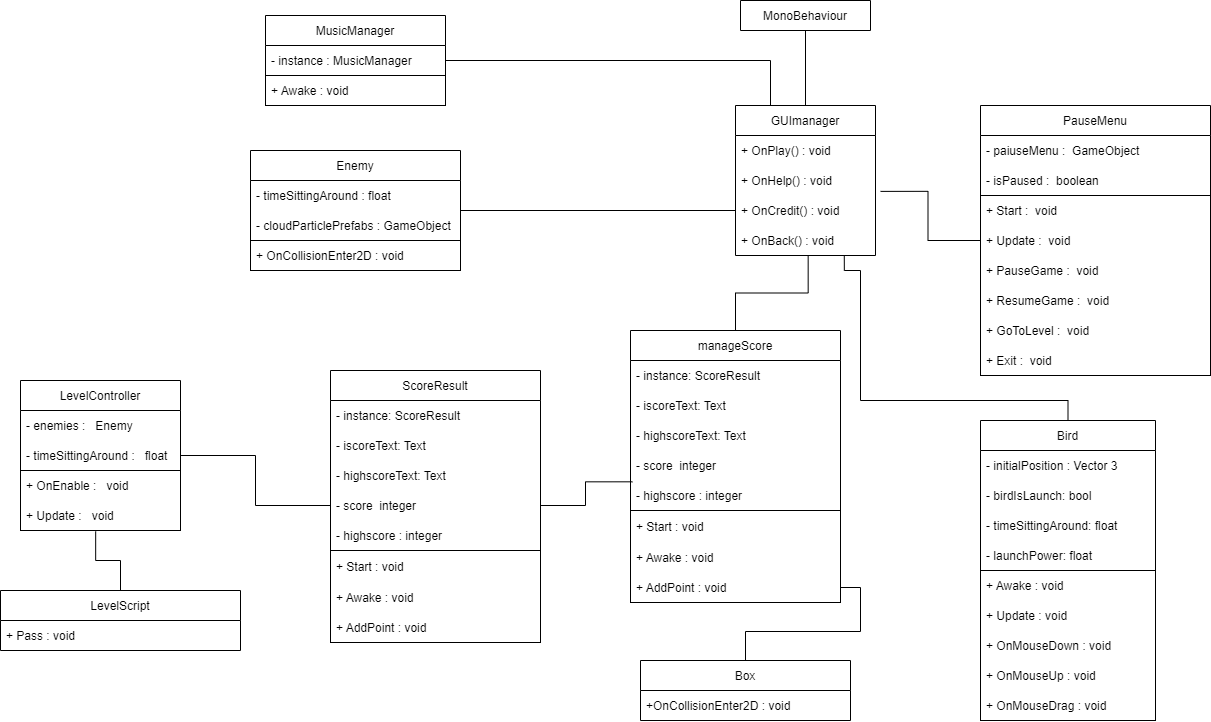

The diagram above was exported from draw.io. Its source (the exported page's mxGraphModel, read from the mxfile embedded in the PNG):
<mxGraphModel dx="1657" dy="632" grid="1" gridSize="10" guides="1" tooltips="1" connect="1" arrows="1" fold="1" page="1" pageScale="1" pageWidth="1600" pageHeight="900" math="0" shadow="0">
  <root>
    <mxCell id="0" />
    <mxCell id="1" parent="0" />
    <mxCell id="2" value="MonoBehaviour" style="swimlane;fontStyle=0;childLayout=stackLayout;horizontal=1;startSize=30;horizontalStack=0;resizeParent=1;resizeParentMax=0;resizeLast=0;collapsible=1;marginBottom=0;" vertex="1" collapsed="1" parent="1">
      <mxGeometry x="780" y="30" width="130" height="30" as="geometry">
        <mxRectangle x="320" y="60" width="140" height="60" as="alternateBounds" />
      </mxGeometry>
    </mxCell>
    <mxCell id="3" value="Item 1" style="text;strokeColor=none;fillColor=none;align=left;verticalAlign=middle;spacingLeft=4;spacingRight=4;overflow=hidden;points=[[0,0.5],[1,0.5]];portConstraint=eastwest;rotatable=0;" vertex="1" parent="2">
      <mxGeometry y="30" width="140" height="30" as="geometry" />
    </mxCell>
    <mxCell id="4" value="LevelController" style="swimlane;fontStyle=0;childLayout=stackLayout;horizontal=1;startSize=30;horizontalStack=0;resizeParent=1;resizeParentMax=0;resizeLast=0;collapsible=1;marginBottom=0;" vertex="1" parent="1">
      <mxGeometry x="60" y="410" width="160" height="150" as="geometry">
        <mxRectangle x="660" y="20" width="130" height="30" as="alternateBounds" />
      </mxGeometry>
    </mxCell>
    <mxCell id="5" value="- enemies :   Enemy" style="text;strokeColor=none;fillColor=none;align=left;verticalAlign=middle;spacingLeft=4;spacingRight=4;overflow=hidden;points=[[0,0.5],[1,0.5]];portConstraint=eastwest;rotatable=0;" vertex="1" parent="4">
      <mxGeometry y="30" width="160" height="30" as="geometry" />
    </mxCell>
    <mxCell id="6" value="- timeSittingAround :   float" style="text;strokeColor=none;fillColor=none;align=left;verticalAlign=middle;spacingLeft=4;spacingRight=4;overflow=hidden;points=[[0,0.5],[1,0.5]];portConstraint=eastwest;rotatable=0;" vertex="1" parent="4">
      <mxGeometry y="60" width="160" height="30" as="geometry" />
    </mxCell>
    <mxCell id="7" value="" style="group;strokeColor=default;" vertex="1" connectable="0" parent="4">
      <mxGeometry y="90" width="160" height="60" as="geometry" />
    </mxCell>
    <mxCell id="8" value="+ OnEnable :   void" style="text;strokeColor=none;fillColor=none;align=left;verticalAlign=middle;spacingLeft=4;spacingRight=4;overflow=hidden;points=[[0,0.5],[1,0.5]];portConstraint=eastwest;rotatable=0;" vertex="1" parent="7">
      <mxGeometry width="210" height="30" as="geometry" />
    </mxCell>
    <mxCell id="9" value="+ Update :   void" style="text;strokeColor=none;fillColor=none;align=left;verticalAlign=middle;spacingLeft=4;spacingRight=4;overflow=hidden;points=[[0,0.5],[1,0.5]];portConstraint=eastwest;rotatable=0;" vertex="1" parent="7">
      <mxGeometry y="30" width="210" height="30" as="geometry" />
    </mxCell>
    <mxCell id="10" style="edgeStyle=orthogonalEdgeStyle;rounded=0;orthogonalLoop=1;jettySize=auto;html=1;entryX=1;entryY=0.5;entryDx=0;entryDy=0;startArrow=none;startFill=0;endArrow=none;endFill=0;" edge="1" source="11" target="74" parent="1">
      <mxGeometry relative="1" as="geometry" />
    </mxCell>
    <mxCell id="11" value="Box" style="swimlane;fontStyle=0;childLayout=stackLayout;horizontal=1;startSize=30;horizontalStack=0;resizeParent=1;resizeParentMax=0;resizeLast=0;collapsible=1;marginBottom=0;" vertex="1" parent="1">
      <mxGeometry x="680" y="690" width="210" height="60" as="geometry">
        <mxRectangle x="90" y="40" width="130" height="30" as="alternateBounds" />
      </mxGeometry>
    </mxCell>
    <mxCell id="12" value="+OnCollisionEnter2D : void" style="text;strokeColor=none;fillColor=none;align=left;verticalAlign=middle;spacingLeft=4;spacingRight=4;overflow=hidden;points=[[0,0.5],[1,0.5]];portConstraint=eastwest;rotatable=0;" vertex="1" parent="11">
      <mxGeometry y="30" width="210" height="30" as="geometry" />
    </mxCell>
    <mxCell id="13" style="edgeStyle=orthogonalEdgeStyle;rounded=0;orthogonalLoop=1;jettySize=auto;html=1;entryX=0;entryY=0.5;entryDx=0;entryDy=0;startArrow=none;startFill=0;endArrow=none;endFill=0;" edge="1" source="14" target="26" parent="1">
      <mxGeometry relative="1" as="geometry" />
    </mxCell>
    <mxCell id="14" value="Enemy" style="swimlane;fontStyle=0;childLayout=stackLayout;horizontal=1;startSize=30;horizontalStack=0;resizeParent=1;resizeParentMax=0;resizeLast=0;collapsible=1;marginBottom=0;" vertex="1" parent="1">
      <mxGeometry x="290" y="180" width="210" height="120" as="geometry">
        <mxRectangle x="70" y="150" width="220" height="30" as="alternateBounds" />
      </mxGeometry>
    </mxCell>
    <mxCell id="15" value="- timeSittingAround : float" style="text;strokeColor=none;fillColor=none;align=left;verticalAlign=middle;spacingLeft=4;spacingRight=4;overflow=hidden;points=[[0,0.5],[1,0.5]];portConstraint=eastwest;rotatable=0;" vertex="1" parent="14">
      <mxGeometry y="30" width="210" height="30" as="geometry" />
    </mxCell>
    <mxCell id="16" value="- cloudParticlePrefabs : GameObject" style="text;strokeColor=none;fillColor=none;align=left;verticalAlign=middle;spacingLeft=4;spacingRight=4;overflow=hidden;points=[[0,0.5],[1,0.5]];portConstraint=eastwest;rotatable=0;" vertex="1" parent="14">
      <mxGeometry y="60" width="210" height="30" as="geometry" />
    </mxCell>
    <mxCell id="17" value="+ OnCollisionEnter2D : void" style="text;strokeColor=default;fillColor=none;align=left;verticalAlign=middle;spacingLeft=4;spacingRight=4;overflow=hidden;points=[[0,0.5],[1,0.5]];portConstraint=eastwest;rotatable=0;fontStyle=0" vertex="1" parent="14">
      <mxGeometry y="90" width="210" height="30" as="geometry" />
    </mxCell>
    <mxCell id="18" style="edgeStyle=orthogonalEdgeStyle;rounded=0;orthogonalLoop=1;jettySize=auto;html=1;entryX=0.25;entryY=0;entryDx=0;entryDy=0;startArrow=none;startFill=0;endArrow=none;endFill=0;" edge="1" source="19" target="23" parent="1">
      <mxGeometry relative="1" as="geometry" />
    </mxCell>
    <mxCell id="19" value="MusicManager" style="swimlane;fontStyle=0;childLayout=stackLayout;horizontal=1;startSize=30;horizontalStack=0;resizeParent=1;resizeParentMax=0;resizeLast=0;collapsible=1;marginBottom=0;" vertex="1" parent="1">
      <mxGeometry x="305" y="45" width="180" height="90" as="geometry">
        <mxRectangle x="1270" y="480" width="130" height="30" as="alternateBounds" />
      </mxGeometry>
    </mxCell>
    <mxCell id="20" value="- instance : MusicManager" style="text;strokeColor=none;fillColor=none;align=left;verticalAlign=middle;spacingLeft=4;spacingRight=4;overflow=hidden;points=[[0,0.5],[1,0.5]];portConstraint=eastwest;rotatable=0;" vertex="1" parent="19">
      <mxGeometry y="30" width="180" height="30" as="geometry" />
    </mxCell>
    <mxCell id="21" value="+ Awake : void" style="text;strokeColor=default;fillColor=none;align=left;verticalAlign=middle;spacingLeft=4;spacingRight=4;overflow=hidden;points=[[0,0.5],[1,0.5]];portConstraint=eastwest;rotatable=0;" vertex="1" parent="19">
      <mxGeometry y="60" width="180" height="30" as="geometry" />
    </mxCell>
    <mxCell id="22" style="edgeStyle=orthogonalEdgeStyle;rounded=0;orthogonalLoop=1;jettySize=auto;html=1;entryX=0.5;entryY=1;entryDx=0;entryDy=0;startArrow=none;startFill=0;endArrow=none;endFill=0;" edge="1" source="23" target="2" parent="1">
      <mxGeometry relative="1" as="geometry" />
    </mxCell>
    <mxCell id="23" value="GUImanager" style="swimlane;fontStyle=0;childLayout=stackLayout;horizontal=1;startSize=30;horizontalStack=0;resizeParent=1;resizeParentMax=0;resizeLast=0;collapsible=1;marginBottom=0;" vertex="1" parent="1">
      <mxGeometry x="775" y="135" width="140" height="150" as="geometry">
        <mxRectangle x="720" y="150" width="190" height="30" as="alternateBounds" />
      </mxGeometry>
    </mxCell>
    <mxCell id="24" value="+ OnPlay() : void" style="text;strokeColor=none;fillColor=none;align=left;verticalAlign=middle;spacingLeft=4;spacingRight=4;overflow=hidden;points=[[0,0.5],[1,0.5]];portConstraint=eastwest;rotatable=0;" vertex="1" parent="23">
      <mxGeometry y="30" width="140" height="30" as="geometry" />
    </mxCell>
    <mxCell id="25" value="+ OnHelp() : void" style="text;strokeColor=none;fillColor=none;align=left;verticalAlign=middle;spacingLeft=4;spacingRight=4;overflow=hidden;points=[[0,0.5],[1,0.5]];portConstraint=eastwest;rotatable=0;" vertex="1" parent="23">
      <mxGeometry y="60" width="140" height="30" as="geometry" />
    </mxCell>
    <mxCell id="26" value="+ OnCredit() : void" style="text;strokeColor=none;fillColor=none;align=left;verticalAlign=middle;spacingLeft=4;spacingRight=4;overflow=hidden;points=[[0,0.5],[1,0.5]];portConstraint=eastwest;rotatable=0;" vertex="1" parent="23">
      <mxGeometry y="90" width="140" height="30" as="geometry" />
    </mxCell>
    <mxCell id="27" value="+ OnBack() : void" style="text;strokeColor=none;fillColor=none;align=left;verticalAlign=middle;spacingLeft=4;spacingRight=4;overflow=hidden;points=[[0,0.5],[1,0.5]];portConstraint=eastwest;rotatable=0;" vertex="1" parent="23">
      <mxGeometry y="120" width="140" height="30" as="geometry" />
    </mxCell>
    <mxCell id="28" value="ScoreResult" style="swimlane;fontStyle=0;childLayout=stackLayout;horizontal=1;startSize=30;horizontalStack=0;resizeParent=1;resizeParentMax=0;resizeLast=0;collapsible=1;marginBottom=0;" vertex="1" parent="1">
      <mxGeometry x="370" y="400" width="210" height="272" as="geometry">
        <mxRectangle x="140" y="380" width="150" height="30" as="alternateBounds" />
      </mxGeometry>
    </mxCell>
    <mxCell id="29" value="- instance: ScoreResult" style="text;strokeColor=none;fillColor=none;align=left;verticalAlign=middle;spacingLeft=4;spacingRight=4;overflow=hidden;points=[[0,0.5],[1,0.5]];portConstraint=eastwest;rotatable=0;" vertex="1" parent="28">
      <mxGeometry y="30" width="210" height="30" as="geometry" />
    </mxCell>
    <mxCell id="30" value="- iscoreText: Text" style="text;strokeColor=none;fillColor=none;align=left;verticalAlign=middle;spacingLeft=4;spacingRight=4;overflow=hidden;points=[[0,0.5],[1,0.5]];portConstraint=eastwest;rotatable=0;" vertex="1" parent="28">
      <mxGeometry y="60" width="210" height="30" as="geometry" />
    </mxCell>
    <mxCell id="31" value="- highscoreText: Text" style="text;strokeColor=none;fillColor=none;align=left;verticalAlign=middle;spacingLeft=4;spacingRight=4;overflow=hidden;points=[[0,0.5],[1,0.5]];portConstraint=eastwest;rotatable=0;" vertex="1" parent="28">
      <mxGeometry y="90" width="210" height="30" as="geometry" />
    </mxCell>
    <mxCell id="32" value="- score  integer" style="text;strokeColor=none;fillColor=none;align=left;verticalAlign=middle;spacingLeft=4;spacingRight=4;overflow=hidden;points=[[0,0.5],[1,0.5]];portConstraint=eastwest;rotatable=0;" vertex="1" parent="28">
      <mxGeometry y="120" width="210" height="30" as="geometry" />
    </mxCell>
    <mxCell id="33" value="- highscore : integer" style="text;strokeColor=none;fillColor=none;align=left;verticalAlign=middle;spacingLeft=4;spacingRight=4;overflow=hidden;points=[[0,0.5],[1,0.5]];portConstraint=eastwest;rotatable=0;" vertex="1" parent="28">
      <mxGeometry y="150" width="210" height="30" as="geometry" />
    </mxCell>
    <mxCell id="34" value="" style="group;strokeColor=default;" vertex="1" connectable="0" parent="28">
      <mxGeometry y="180" width="210" height="92" as="geometry" />
    </mxCell>
    <mxCell id="35" value="+ Start : void" style="text;strokeColor=none;fillColor=none;align=left;verticalAlign=middle;spacingLeft=4;spacingRight=4;overflow=hidden;points=[[0,0.5],[1,0.5]];portConstraint=eastwest;rotatable=0;" vertex="1" parent="34">
      <mxGeometry width="210" height="32" as="geometry" />
    </mxCell>
    <mxCell id="36" value="+ Awake : void" style="text;strokeColor=none;fillColor=none;align=left;verticalAlign=middle;spacingLeft=4;spacingRight=4;overflow=hidden;points=[[0,0.5],[1,0.5]];portConstraint=eastwest;rotatable=0;" vertex="1" parent="34">
      <mxGeometry y="32" width="210" height="30" as="geometry" />
    </mxCell>
    <mxCell id="37" value="+ AddPoint : void" style="text;strokeColor=none;fillColor=none;align=left;verticalAlign=middle;spacingLeft=4;spacingRight=4;overflow=hidden;points=[[0,0.5],[1,0.5]];portConstraint=eastwest;rotatable=0;" vertex="1" parent="34">
      <mxGeometry y="62" width="210" height="30" as="geometry" />
    </mxCell>
    <mxCell id="38" style="edgeStyle=orthogonalEdgeStyle;rounded=0;orthogonalLoop=1;jettySize=auto;html=1;exitX=0.5;exitY=0;exitDx=0;exitDy=0;entryX=0.777;entryY=0.99;entryDx=0;entryDy=0;entryPerimeter=0;startArrow=none;startFill=0;endArrow=none;endFill=0;" edge="1" source="39" target="27" parent="1">
      <mxGeometry relative="1" as="geometry">
        <Array as="points">
          <mxPoint x="1108" y="430" />
          <mxPoint x="900" y="430" />
          <mxPoint x="900" y="300" />
          <mxPoint x="884" y="300" />
        </Array>
      </mxGeometry>
    </mxCell>
    <mxCell id="39" value="Bird" style="swimlane;fontStyle=0;childLayout=stackLayout;horizontal=1;startSize=30;horizontalStack=0;resizeParent=1;resizeParentMax=0;resizeLast=0;collapsible=1;marginBottom=0;" vertex="1" parent="1">
      <mxGeometry x="1020" y="450" width="175" height="300" as="geometry">
        <mxRectangle x="380" y="120" width="130" height="30" as="alternateBounds" />
      </mxGeometry>
    </mxCell>
    <mxCell id="40" value="- initialPosition : Vector 3" style="text;strokeColor=none;fillColor=none;align=left;verticalAlign=middle;spacingLeft=4;spacingRight=4;overflow=hidden;points=[[0,0.5],[1,0.5]];portConstraint=eastwest;rotatable=0;" vertex="1" parent="39">
      <mxGeometry y="30" width="175" height="30" as="geometry" />
    </mxCell>
    <mxCell id="41" value="- birdIsLaunch: bool" style="text;strokeColor=none;fillColor=none;align=left;verticalAlign=middle;spacingLeft=4;spacingRight=4;overflow=hidden;points=[[0,0.5],[1,0.5]];portConstraint=eastwest;rotatable=0;" vertex="1" parent="39">
      <mxGeometry y="60" width="175" height="30" as="geometry" />
    </mxCell>
    <mxCell id="42" value="- timeSittingAround: float" style="text;strokeColor=none;fillColor=none;align=left;verticalAlign=middle;spacingLeft=4;spacingRight=4;overflow=hidden;points=[[0,0.5],[1,0.5]];portConstraint=eastwest;rotatable=0;" vertex="1" parent="39">
      <mxGeometry y="90" width="175" height="30" as="geometry" />
    </mxCell>
    <mxCell id="43" value="- launchPower: float" style="text;strokeColor=none;fillColor=none;align=left;verticalAlign=middle;spacingLeft=4;spacingRight=4;overflow=hidden;points=[[0,0.5],[1,0.5]];portConstraint=eastwest;rotatable=0;" vertex="1" parent="39">
      <mxGeometry y="120" width="175" height="30" as="geometry" />
    </mxCell>
    <mxCell id="44" value="" style="group;strokeColor=default;" vertex="1" connectable="0" parent="39">
      <mxGeometry y="150" width="175" height="150" as="geometry" />
    </mxCell>
    <mxCell id="45" value="+ Awake : void" style="text;strokeColor=none;fillColor=none;align=left;verticalAlign=middle;spacingLeft=4;spacingRight=4;overflow=hidden;points=[[0,0.5],[1,0.5]];portConstraint=eastwest;rotatable=0;" vertex="1" parent="44">
      <mxGeometry width="175" height="30" as="geometry" />
    </mxCell>
    <mxCell id="46" value="+ Update : void" style="text;strokeColor=none;fillColor=none;align=left;verticalAlign=middle;spacingLeft=4;spacingRight=4;overflow=hidden;points=[[0,0.5],[1,0.5]];portConstraint=eastwest;rotatable=0;" vertex="1" parent="44">
      <mxGeometry y="30" width="175" height="30" as="geometry" />
    </mxCell>
    <mxCell id="47" value="+ OnMouseDown : void" style="text;strokeColor=none;fillColor=none;align=left;verticalAlign=middle;spacingLeft=4;spacingRight=4;overflow=hidden;points=[[0,0.5],[1,0.5]];portConstraint=eastwest;rotatable=0;" vertex="1" parent="44">
      <mxGeometry y="60" width="175" height="30" as="geometry" />
    </mxCell>
    <mxCell id="48" value="+ OnMouseUp : void" style="text;strokeColor=none;fillColor=none;align=left;verticalAlign=middle;spacingLeft=4;spacingRight=4;overflow=hidden;points=[[0,0.5],[1,0.5]];portConstraint=eastwest;rotatable=0;" vertex="1" parent="44">
      <mxGeometry y="90" width="175" height="30" as="geometry" />
    </mxCell>
    <mxCell id="49" value="+ OnMouseDrag : void" style="text;strokeColor=none;fillColor=none;align=left;verticalAlign=middle;spacingLeft=4;spacingRight=4;overflow=hidden;points=[[0,0.5],[1,0.5]];portConstraint=eastwest;rotatable=0;" vertex="1" parent="44">
      <mxGeometry y="120" width="175" height="30" as="geometry" />
    </mxCell>
    <mxCell id="50" style="edgeStyle=orthogonalEdgeStyle;rounded=0;orthogonalLoop=1;jettySize=auto;html=1;entryX=1.036;entryY=0.863;entryDx=0;entryDy=0;entryPerimeter=0;startArrow=none;startFill=0;endArrow=none;endFill=0;" edge="1" source="51" target="25" parent="1">
      <mxGeometry relative="1" as="geometry" />
    </mxCell>
    <mxCell id="51" value="PauseMenu" style="swimlane;fontStyle=0;childLayout=stackLayout;horizontal=1;startSize=30;horizontalStack=0;resizeParent=1;resizeParentMax=0;resizeLast=0;collapsible=1;marginBottom=0;" vertex="1" parent="1">
      <mxGeometry x="1020" y="135" width="230" height="270" as="geometry">
        <mxRectangle x="1220" y="770" width="130" height="30" as="alternateBounds" />
      </mxGeometry>
    </mxCell>
    <mxCell id="52" value="- paiuseMenu :  GameObject" style="text;strokeColor=none;fillColor=none;align=left;verticalAlign=middle;spacingLeft=4;spacingRight=4;overflow=hidden;points=[[0,0.5],[1,0.5]];portConstraint=eastwest;rotatable=0;" vertex="1" parent="51">
      <mxGeometry y="30" width="230" height="30" as="geometry" />
    </mxCell>
    <mxCell id="53" value="- isPaused :  boolean" style="text;strokeColor=none;fillColor=none;align=left;verticalAlign=middle;spacingLeft=4;spacingRight=4;overflow=hidden;points=[[0,0.5],[1,0.5]];portConstraint=eastwest;rotatable=0;" vertex="1" parent="51">
      <mxGeometry y="60" width="230" height="30" as="geometry" />
    </mxCell>
    <mxCell id="54" value="" style="group;strokeColor=default;" vertex="1" connectable="0" parent="51">
      <mxGeometry y="90" width="230" height="180" as="geometry" />
    </mxCell>
    <mxCell id="55" value="+ Start :  void" style="text;strokeColor=none;fillColor=none;align=left;verticalAlign=middle;spacingLeft=4;spacingRight=4;overflow=hidden;points=[[0,0.5],[1,0.5]];portConstraint=eastwest;rotatable=0;" vertex="1" parent="54">
      <mxGeometry width="230" height="30" as="geometry" />
    </mxCell>
    <mxCell id="56" value="+ Update :  void" style="text;strokeColor=none;fillColor=none;align=left;verticalAlign=middle;spacingLeft=4;spacingRight=4;overflow=hidden;points=[[0,0.5],[1,0.5]];portConstraint=eastwest;rotatable=0;" vertex="1" parent="54">
      <mxGeometry y="30" width="230" height="30" as="geometry" />
    </mxCell>
    <mxCell id="57" value="+ PauseGame :  void" style="text;strokeColor=none;fillColor=none;align=left;verticalAlign=middle;spacingLeft=4;spacingRight=4;overflow=hidden;points=[[0,0.5],[1,0.5]];portConstraint=eastwest;rotatable=0;" vertex="1" parent="54">
      <mxGeometry y="60" width="230" height="30" as="geometry" />
    </mxCell>
    <mxCell id="58" value="+ ResumeGame :  void" style="text;strokeColor=none;fillColor=none;align=left;verticalAlign=middle;spacingLeft=4;spacingRight=4;overflow=hidden;points=[[0,0.5],[1,0.5]];portConstraint=eastwest;rotatable=0;" vertex="1" parent="54">
      <mxGeometry y="90" width="230" height="30" as="geometry" />
    </mxCell>
    <mxCell id="59" value="+ GoToLevel :  void" style="text;strokeColor=none;fillColor=none;align=left;verticalAlign=middle;spacingLeft=4;spacingRight=4;overflow=hidden;points=[[0,0.5],[1,0.5]];portConstraint=eastwest;rotatable=0;" vertex="1" parent="54">
      <mxGeometry y="120" width="230" height="30" as="geometry" />
    </mxCell>
    <mxCell id="60" value="+ Exit :  void" style="text;strokeColor=none;fillColor=none;align=left;verticalAlign=middle;spacingLeft=4;spacingRight=4;overflow=hidden;points=[[0,0.5],[1,0.5]];portConstraint=eastwest;rotatable=0;" vertex="1" parent="54">
      <mxGeometry y="150" width="230" height="30" as="geometry" />
    </mxCell>
    <mxCell id="61" style="edgeStyle=orthogonalEdgeStyle;rounded=0;orthogonalLoop=1;jettySize=auto;html=1;entryX=0.358;entryY=1.03;entryDx=0;entryDy=0;entryPerimeter=0;startArrow=none;startFill=0;endArrow=none;endFill=0;" edge="1" source="62" target="9" parent="1">
      <mxGeometry relative="1" as="geometry" />
    </mxCell>
    <mxCell id="62" value="LevelScript" style="swimlane;fontStyle=0;childLayout=stackLayout;horizontal=1;startSize=30;horizontalStack=0;resizeParent=1;resizeParentMax=0;resizeLast=0;collapsible=1;marginBottom=0;" vertex="1" parent="1">
      <mxGeometry x="40" y="620" width="240" height="60" as="geometry">
        <mxRectangle x="800" y="770" width="130" height="30" as="alternateBounds" />
      </mxGeometry>
    </mxCell>
    <mxCell id="63" value="+ Pass : void" style="text;strokeColor=none;fillColor=none;align=left;verticalAlign=middle;spacingLeft=4;spacingRight=4;overflow=hidden;points=[[0,0.5],[1,0.5]];portConstraint=eastwest;rotatable=0;" vertex="1" parent="62">
      <mxGeometry y="30" width="240" height="30" as="geometry" />
    </mxCell>
    <mxCell id="64" style="edgeStyle=orthogonalEdgeStyle;rounded=0;orthogonalLoop=1;jettySize=auto;html=1;entryX=0.519;entryY=1.022;entryDx=0;entryDy=0;entryPerimeter=0;startArrow=none;startFill=0;endArrow=none;endFill=0;" edge="1" source="65" target="27" parent="1">
      <mxGeometry relative="1" as="geometry" />
    </mxCell>
    <mxCell id="65" value="manageScore" style="swimlane;fontStyle=0;childLayout=stackLayout;horizontal=1;startSize=30;horizontalStack=0;resizeParent=1;resizeParentMax=0;resizeLast=0;collapsible=1;marginBottom=0;" vertex="1" parent="1">
      <mxGeometry x="670" y="360" width="210" height="272" as="geometry">
        <mxRectangle x="140" y="380" width="150" height="30" as="alternateBounds" />
      </mxGeometry>
    </mxCell>
    <mxCell id="66" value="- instance: ScoreResult" style="text;strokeColor=none;fillColor=none;align=left;verticalAlign=middle;spacingLeft=4;spacingRight=4;overflow=hidden;points=[[0,0.5],[1,0.5]];portConstraint=eastwest;rotatable=0;" vertex="1" parent="65">
      <mxGeometry y="30" width="210" height="30" as="geometry" />
    </mxCell>
    <mxCell id="67" value="- iscoreText: Text" style="text;strokeColor=none;fillColor=none;align=left;verticalAlign=middle;spacingLeft=4;spacingRight=4;overflow=hidden;points=[[0,0.5],[1,0.5]];portConstraint=eastwest;rotatable=0;" vertex="1" parent="65">
      <mxGeometry y="60" width="210" height="30" as="geometry" />
    </mxCell>
    <mxCell id="68" value="- highscoreText: Text" style="text;strokeColor=none;fillColor=none;align=left;verticalAlign=middle;spacingLeft=4;spacingRight=4;overflow=hidden;points=[[0,0.5],[1,0.5]];portConstraint=eastwest;rotatable=0;" vertex="1" parent="65">
      <mxGeometry y="90" width="210" height="30" as="geometry" />
    </mxCell>
    <mxCell id="69" value="- score  integer" style="text;strokeColor=none;fillColor=none;align=left;verticalAlign=middle;spacingLeft=4;spacingRight=4;overflow=hidden;points=[[0,0.5],[1,0.5]];portConstraint=eastwest;rotatable=0;" vertex="1" parent="65">
      <mxGeometry y="120" width="210" height="30" as="geometry" />
    </mxCell>
    <mxCell id="70" value="- highscore : integer" style="text;strokeColor=none;fillColor=none;align=left;verticalAlign=middle;spacingLeft=4;spacingRight=4;overflow=hidden;points=[[0,0.5],[1,0.5]];portConstraint=eastwest;rotatable=0;" vertex="1" parent="65">
      <mxGeometry y="150" width="210" height="30" as="geometry" />
    </mxCell>
    <mxCell id="71" value="" style="group;strokeColor=default;" vertex="1" connectable="0" parent="65">
      <mxGeometry y="180" width="210" height="92" as="geometry" />
    </mxCell>
    <mxCell id="72" value="+ Start : void" style="text;strokeColor=none;fillColor=none;align=left;verticalAlign=middle;spacingLeft=4;spacingRight=4;overflow=hidden;points=[[0,0.5],[1,0.5]];portConstraint=eastwest;rotatable=0;" vertex="1" parent="71">
      <mxGeometry width="210" height="32" as="geometry" />
    </mxCell>
    <mxCell id="73" value="+ Awake : void" style="text;strokeColor=none;fillColor=none;align=left;verticalAlign=middle;spacingLeft=4;spacingRight=4;overflow=hidden;points=[[0,0.5],[1,0.5]];portConstraint=eastwest;rotatable=0;" vertex="1" parent="71">
      <mxGeometry y="32" width="210" height="30" as="geometry" />
    </mxCell>
    <mxCell id="74" value="+ AddPoint : void" style="text;strokeColor=none;fillColor=none;align=left;verticalAlign=middle;spacingLeft=4;spacingRight=4;overflow=hidden;points=[[0,0.5],[1,0.5]];portConstraint=eastwest;rotatable=0;" vertex="1" parent="71">
      <mxGeometry y="62" width="210" height="30" as="geometry" />
    </mxCell>
    <mxCell id="75" style="edgeStyle=orthogonalEdgeStyle;rounded=0;orthogonalLoop=1;jettySize=auto;html=1;exitX=1;exitY=0.5;exitDx=0;exitDy=0;entryX=0.009;entryY=0.044;entryDx=0;entryDy=0;entryPerimeter=0;startArrow=none;startFill=0;endArrow=none;endFill=0;" edge="1" source="32" target="70" parent="1">
      <mxGeometry relative="1" as="geometry" />
    </mxCell>
    <mxCell id="76" style="edgeStyle=orthogonalEdgeStyle;rounded=0;orthogonalLoop=1;jettySize=auto;html=1;entryX=1;entryY=0.5;entryDx=0;entryDy=0;startArrow=none;startFill=0;endArrow=none;endFill=0;" edge="1" source="32" target="4" parent="1">
      <mxGeometry relative="1" as="geometry" />
    </mxCell>
  </root>
</mxGraphModel>